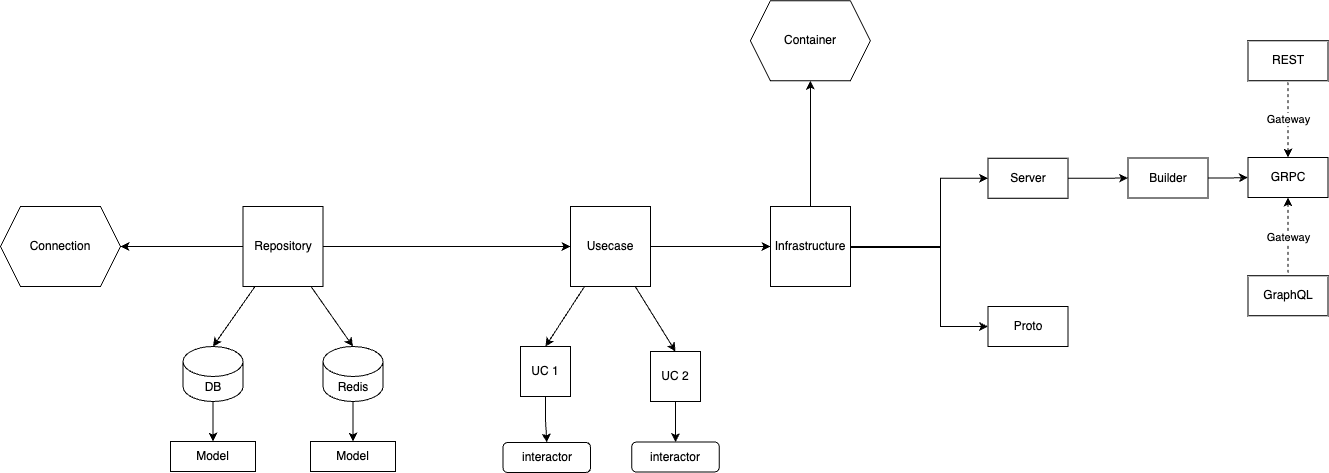

The diagram above was exported from draw.io. Its source (the exported page's mxGraphModel, read from the mxfile embedded in the PNG):
<mxGraphModel dx="2585" dy="2267" grid="1" gridSize="10" guides="1" tooltips="1" connect="1" arrows="1" fold="1" page="1" pageScale="1" pageWidth="850" pageHeight="1100" math="0" shadow="0">
  <root>
    <mxCell id="0" />
    <mxCell id="1" parent="0" />
    <mxCell id="UEz-A-4tmcAEcFPt1t8I-1" style="edgeStyle=orthogonalEdgeStyle;rounded=0;orthogonalLoop=1;jettySize=auto;html=1;" edge="1" parent="1" source="UEz-A-4tmcAEcFPt1t8I-5" target="UEz-A-4tmcAEcFPt1t8I-13">
      <mxGeometry relative="1" as="geometry" />
    </mxCell>
    <mxCell id="UEz-A-4tmcAEcFPt1t8I-2" style="edgeStyle=none;rounded=0;orthogonalLoop=1;jettySize=auto;html=1;entryX=0.5;entryY=0;entryDx=0;entryDy=0;entryPerimeter=0;" edge="1" parent="1" source="UEz-A-4tmcAEcFPt1t8I-5" target="UEz-A-4tmcAEcFPt1t8I-16">
      <mxGeometry relative="1" as="geometry" />
    </mxCell>
    <mxCell id="UEz-A-4tmcAEcFPt1t8I-3" style="edgeStyle=none;rounded=0;orthogonalLoop=1;jettySize=auto;html=1;entryX=0.5;entryY=0;entryDx=0;entryDy=0;entryPerimeter=0;" edge="1" parent="1" source="UEz-A-4tmcAEcFPt1t8I-5" target="UEz-A-4tmcAEcFPt1t8I-19">
      <mxGeometry relative="1" as="geometry" />
    </mxCell>
    <mxCell id="UEz-A-4tmcAEcFPt1t8I-4" style="edgeStyle=none;rounded=0;orthogonalLoop=1;jettySize=auto;html=1;" edge="1" parent="1" source="UEz-A-4tmcAEcFPt1t8I-5" target="UEz-A-4tmcAEcFPt1t8I-29">
      <mxGeometry relative="1" as="geometry" />
    </mxCell>
    <mxCell id="UEz-A-4tmcAEcFPt1t8I-5" value="Repository" style="whiteSpace=wrap;html=1;aspect=fixed;" vertex="1" parent="1">
      <mxGeometry x="82.5" y="120" width="80" height="80" as="geometry" />
    </mxCell>
    <mxCell id="UEz-A-4tmcAEcFPt1t8I-6" style="edgeStyle=orthogonalEdgeStyle;rounded=0;orthogonalLoop=1;jettySize=auto;html=1;entryX=0;entryY=0.5;entryDx=0;entryDy=0;" edge="1" parent="1" source="UEz-A-4tmcAEcFPt1t8I-9" target="UEz-A-4tmcAEcFPt1t8I-32">
      <mxGeometry relative="1" as="geometry">
        <mxPoint x="767.5" y="159.8666666666668" as="sourcePoint" />
        <Array as="points">
          <mxPoint x="780" y="160" />
          <mxPoint x="780" y="92" />
        </Array>
      </mxGeometry>
    </mxCell>
    <mxCell id="UEz-A-4tmcAEcFPt1t8I-7" style="edgeStyle=orthogonalEdgeStyle;rounded=0;orthogonalLoop=1;jettySize=auto;html=1;entryX=0;entryY=0.5;entryDx=0;entryDy=0;" edge="1" parent="1" source="UEz-A-4tmcAEcFPt1t8I-9" target="UEz-A-4tmcAEcFPt1t8I-33">
      <mxGeometry relative="1" as="geometry">
        <mxPoint x="767.5" y="160" as="sourcePoint" />
        <Array as="points">
          <mxPoint x="780" y="161" />
          <mxPoint x="780" y="240" />
        </Array>
      </mxGeometry>
    </mxCell>
    <mxCell id="UEz-A-4tmcAEcFPt1t8I-8" style="edgeStyle=orthogonalEdgeStyle;rounded=0;orthogonalLoop=1;jettySize=auto;html=1;" edge="1" parent="1" source="UEz-A-4tmcAEcFPt1t8I-9" target="UEz-A-4tmcAEcFPt1t8I-30">
      <mxGeometry relative="1" as="geometry" />
    </mxCell>
    <mxCell id="UEz-A-4tmcAEcFPt1t8I-9" value="Infrastructure" style="whiteSpace=wrap;html=1;aspect=fixed;" vertex="1" parent="1">
      <mxGeometry x="610" y="120" width="80" height="80" as="geometry" />
    </mxCell>
    <mxCell id="UEz-A-4tmcAEcFPt1t8I-10" style="edgeStyle=none;rounded=0;orthogonalLoop=1;jettySize=auto;html=1;entryX=0.5;entryY=0;entryDx=0;entryDy=0;" edge="1" parent="1" source="UEz-A-4tmcAEcFPt1t8I-13" target="UEz-A-4tmcAEcFPt1t8I-21">
      <mxGeometry relative="1" as="geometry" />
    </mxCell>
    <mxCell id="UEz-A-4tmcAEcFPt1t8I-11" style="edgeStyle=none;rounded=0;orthogonalLoop=1;jettySize=auto;html=1;entryX=0.5;entryY=0;entryDx=0;entryDy=0;" edge="1" parent="1" source="UEz-A-4tmcAEcFPt1t8I-13" target="UEz-A-4tmcAEcFPt1t8I-23">
      <mxGeometry relative="1" as="geometry" />
    </mxCell>
    <mxCell id="UEz-A-4tmcAEcFPt1t8I-12" style="edgeStyle=orthogonalEdgeStyle;rounded=0;orthogonalLoop=1;jettySize=auto;html=1;" edge="1" parent="1" source="UEz-A-4tmcAEcFPt1t8I-13" target="UEz-A-4tmcAEcFPt1t8I-9">
      <mxGeometry relative="1" as="geometry" />
    </mxCell>
    <mxCell id="UEz-A-4tmcAEcFPt1t8I-13" value="Usecase" style="whiteSpace=wrap;html=1;aspect=fixed;" vertex="1" parent="1">
      <mxGeometry x="410" y="120" width="80" height="80" as="geometry" />
    </mxCell>
    <mxCell id="UEz-A-4tmcAEcFPt1t8I-14" value="Model" style="rounded=0;whiteSpace=wrap;html=1;" vertex="1" parent="1">
      <mxGeometry x="10" y="355" width="85" height="30" as="geometry" />
    </mxCell>
    <mxCell id="UEz-A-4tmcAEcFPt1t8I-15" style="edgeStyle=none;rounded=0;orthogonalLoop=1;jettySize=auto;html=1;entryX=0.5;entryY=0;entryDx=0;entryDy=0;" edge="1" parent="1" source="UEz-A-4tmcAEcFPt1t8I-16" target="UEz-A-4tmcAEcFPt1t8I-14">
      <mxGeometry relative="1" as="geometry" />
    </mxCell>
    <mxCell id="UEz-A-4tmcAEcFPt1t8I-16" value="DB" style="shape=cylinder3;whiteSpace=wrap;html=1;boundedLbl=1;backgroundOutline=1;size=15;" vertex="1" parent="1">
      <mxGeometry x="22.5" y="260" width="60" height="55" as="geometry" />
    </mxCell>
    <mxCell id="UEz-A-4tmcAEcFPt1t8I-17" value="Model" style="rounded=0;whiteSpace=wrap;html=1;" vertex="1" parent="1">
      <mxGeometry x="150" y="355" width="85" height="30" as="geometry" />
    </mxCell>
    <mxCell id="UEz-A-4tmcAEcFPt1t8I-18" style="edgeStyle=none;rounded=0;orthogonalLoop=1;jettySize=auto;html=1;" edge="1" parent="1" source="UEz-A-4tmcAEcFPt1t8I-19" target="UEz-A-4tmcAEcFPt1t8I-17">
      <mxGeometry relative="1" as="geometry" />
    </mxCell>
    <mxCell id="UEz-A-4tmcAEcFPt1t8I-19" value="Redis" style="shape=cylinder3;whiteSpace=wrap;html=1;boundedLbl=1;backgroundOutline=1;size=15;" vertex="1" parent="1">
      <mxGeometry x="162.5" y="260" width="60" height="55" as="geometry" />
    </mxCell>
    <mxCell id="UEz-A-4tmcAEcFPt1t8I-20" style="edgeStyle=orthogonalEdgeStyle;rounded=0;orthogonalLoop=1;jettySize=auto;html=1;" edge="1" parent="1" source="UEz-A-4tmcAEcFPt1t8I-21" target="UEz-A-4tmcAEcFPt1t8I-24">
      <mxGeometry relative="1" as="geometry" />
    </mxCell>
    <mxCell id="UEz-A-4tmcAEcFPt1t8I-21" value="UC 1" style="whiteSpace=wrap;html=1;aspect=fixed;" vertex="1" parent="1">
      <mxGeometry x="360" y="260" width="50" height="50" as="geometry" />
    </mxCell>
    <mxCell id="UEz-A-4tmcAEcFPt1t8I-22" style="edgeStyle=orthogonalEdgeStyle;rounded=0;orthogonalLoop=1;jettySize=auto;html=1;entryX=0.5;entryY=0;entryDx=0;entryDy=0;" edge="1" parent="1" source="UEz-A-4tmcAEcFPt1t8I-23" target="UEz-A-4tmcAEcFPt1t8I-28">
      <mxGeometry relative="1" as="geometry" />
    </mxCell>
    <mxCell id="UEz-A-4tmcAEcFPt1t8I-23" value="UC 2" style="whiteSpace=wrap;html=1;aspect=fixed;" vertex="1" parent="1">
      <mxGeometry x="490" y="265" width="50" height="50" as="geometry" />
    </mxCell>
    <mxCell id="UEz-A-4tmcAEcFPt1t8I-24" value="interactor" style="rounded=1;whiteSpace=wrap;html=1;" vertex="1" parent="1">
      <mxGeometry x="342.5" y="356" width="87.5" height="30" as="geometry" />
    </mxCell>
    <mxCell id="UEz-A-4tmcAEcFPt1t8I-25" value="Gateway" style="edgeStyle=orthogonalEdgeStyle;rounded=0;orthogonalLoop=1;jettySize=auto;html=1;endArrow=none;endFill=0;dashed=1;startArrow=classic;startFill=1;" edge="1" parent="1" source="UEz-A-4tmcAEcFPt1t8I-27" target="UEz-A-4tmcAEcFPt1t8I-37">
      <mxGeometry relative="1" as="geometry" />
    </mxCell>
    <mxCell id="UEz-A-4tmcAEcFPt1t8I-26" value="Gateway" style="edgeStyle=orthogonalEdgeStyle;rounded=0;orthogonalLoop=1;jettySize=auto;html=1;dashed=1;endArrow=none;endFill=0;startArrow=classic;startFill=1;" edge="1" parent="1" source="UEz-A-4tmcAEcFPt1t8I-27" target="UEz-A-4tmcAEcFPt1t8I-36">
      <mxGeometry relative="1" as="geometry" />
    </mxCell>
    <mxCell id="UEz-A-4tmcAEcFPt1t8I-27" value="GRPC" style="rounded=0;whiteSpace=wrap;html=1;" vertex="1" parent="1">
      <mxGeometry x="1087.5" y="71" width="80" height="40" as="geometry" />
    </mxCell>
    <mxCell id="UEz-A-4tmcAEcFPt1t8I-28" value="interactor" style="rounded=1;whiteSpace=wrap;html=1;" vertex="1" parent="1">
      <mxGeometry x="471.25" y="355.5" width="87.5" height="30" as="geometry" />
    </mxCell>
    <mxCell id="UEz-A-4tmcAEcFPt1t8I-29" value="Connection" style="shape=hexagon;perimeter=hexagonPerimeter2;whiteSpace=wrap;html=1;fixedSize=1;" vertex="1" parent="1">
      <mxGeometry x="-160" y="120" width="120" height="80" as="geometry" />
    </mxCell>
    <mxCell id="UEz-A-4tmcAEcFPt1t8I-30" value="Container" style="shape=hexagon;perimeter=hexagonPerimeter2;whiteSpace=wrap;html=1;fixedSize=1;" vertex="1" parent="1">
      <mxGeometry x="590" y="-85.75" width="120" height="80" as="geometry" />
    </mxCell>
    <mxCell id="UEz-A-4tmcAEcFPt1t8I-31" style="edgeStyle=orthogonalEdgeStyle;rounded=0;orthogonalLoop=1;jettySize=auto;html=1;" edge="1" parent="1" source="UEz-A-4tmcAEcFPt1t8I-32" target="UEz-A-4tmcAEcFPt1t8I-35">
      <mxGeometry relative="1" as="geometry" />
    </mxCell>
    <mxCell id="UEz-A-4tmcAEcFPt1t8I-32" value="Server" style="rounded=0;whiteSpace=wrap;html=1;" vertex="1" parent="1">
      <mxGeometry x="827.5" y="71.75" width="80" height="40" as="geometry" />
    </mxCell>
    <mxCell id="UEz-A-4tmcAEcFPt1t8I-33" value="Proto" style="rounded=0;whiteSpace=wrap;html=1;" vertex="1" parent="1">
      <mxGeometry x="827.5" y="220" width="80" height="40" as="geometry" />
    </mxCell>
    <mxCell id="UEz-A-4tmcAEcFPt1t8I-34" style="edgeStyle=orthogonalEdgeStyle;rounded=0;orthogonalLoop=1;jettySize=auto;html=1;" edge="1" parent="1" source="UEz-A-4tmcAEcFPt1t8I-35" target="UEz-A-4tmcAEcFPt1t8I-27">
      <mxGeometry relative="1" as="geometry" />
    </mxCell>
    <mxCell id="UEz-A-4tmcAEcFPt1t8I-35" value="Builder" style="rounded=0;whiteSpace=wrap;html=1;" vertex="1" parent="1">
      <mxGeometry x="967.5" y="71.5" width="80" height="40" as="geometry" />
    </mxCell>
    <mxCell id="UEz-A-4tmcAEcFPt1t8I-36" value="REST" style="rounded=0;whiteSpace=wrap;html=1;" vertex="1" parent="1">
      <mxGeometry x="1087.5" y="-45.75" width="80" height="40" as="geometry" />
    </mxCell>
    <mxCell id="UEz-A-4tmcAEcFPt1t8I-37" value="GraphQL" style="rounded=0;whiteSpace=wrap;html=1;" vertex="1" parent="1">
      <mxGeometry x="1087.5" y="189.25" width="80" height="40" as="geometry" />
    </mxCell>
  </root>
</mxGraphModel>